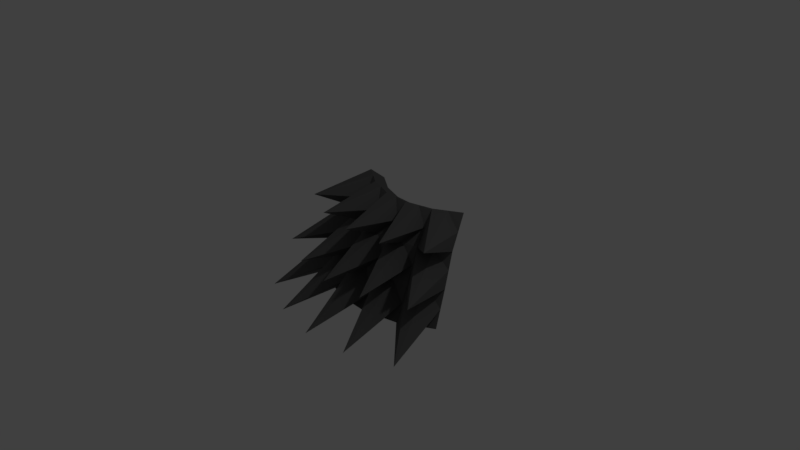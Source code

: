 # Source: Spike_Shield.blend  (saved by Blender 2.79.0; exported with 4.5.12 LTS)
import bpy
from mathutils import Matrix  # noqa: F401  (used for matrix-valued properties, if any)

bpy.ops.wm.read_factory_settings(use_empty=True)
scene = bpy.context.scene
scene.name = 'Scene'

# ---- collections
col_collection_1 = bpy.data.collections.new('Collection 1'); scene.collection.children.link(col_collection_1)

# ---- materials (node trees are filled in below, after node groups)
mat_grey = bpy.data.materials.new('Grey')
mat_grey.alpha_threshold = 0.0
mat_grey.use_transparent_shadow = False
mat_grey.diffuse_color = (0.1193, 0.1193, 0.1193, 1.0)
mat_grey.roughness = 0.5
mat_grey.specular_intensity = 0.0

# ---- material node trees

# ---- world
world_world = bpy.data.worlds.new('World'); scene.world = world_world
world_world.color = (0.05088, 0.05088, 0.05088)
world_world.use_sun_shadow = False
world_world.sun_shadow_jitter_overblur = 0.0
world_world.cycles.sampling_method = 'MANUAL'

# ---- cameras
cam_camera = bpy.data.cameras.new('Camera')
cam_camera.clip_end = 100.0
cam_camera.lens = 35.0
cam_camera.sensor_width = 32.0
cam_camera.sensor_height = 18.0
cam_camera.ortho_scale = 7.314
cam_camera.dof.focus_distance = 0.0
cam_camera.dof.aperture_fstop = 128.0

# ---- lights
light_lamp = bpy.data.lights.new('Lamp', 'POINT')
light_lamp.transmission_factor = 0.0
light_lamp.cutoff_distance = 30.0
light_lamp.energy = 100.0
light_lamp.shadow_buffer_clip_start = 1.001
light_lamp.shadow_soft_size = 0.1
light_lamp.shadow_maximum_resolution = 0.006
light_lamp.use_absolute_resolution = True

# ---- meshes
me_sphere_003 = bpy.data.meshes.new('Sphere.003')
me_sphere_003.from_pydata([(0.9117, 0.7728, 0.6493), (1.007, 0.4824, 0.2454), (1.066, 0.3036, -0.1928), (1.137, 0.08635, -0.6485), (0.5554, 0.5716, 0.6493), (0.6112, 0.2589, 0.2454), (0.6456, 0.06629, -0.1928), (0.6874, -0.1677, -0.6485), (0.1797, 0.4786, 0.6493), (0.1939, 0.1555, 0.2454), (0.2025, -0.04345, -0.1928), (0.2131, -0.2851, -0.6485), (-0.2008, 0.4973, 0.6493), (-0.229, 0.1763, 0.2454), (-0.2463, -0.0214, -0.1928), (-0.2674, -0.2615, -0.6485), (-0.5716, 0.627, 0.6493), (-0.641, 0.3204, 0.2454), (-0.6837, 0.1316, -0.1928), (-0.7356, -0.09779, -0.6485), (-0.9184, 0.8627, 0.6493), (-1.016, 0.6384, 0.2454), (-1.093, 0.4096, -0.1928), (-1.173, 0.1998, -0.6485), (0.9594, 0.6276, 0.4473), (1.037, 0.393, 0.02633), (1.102, 0.195, -0.4206), (0.5833, 0.4153, 0.4473), (0.6284, 0.1626, 0.02633), (0.6665, -0.05069, -0.4206), (0.8092, 0.3706, 0.2454), (0.7335, 0.6722, 0.6493), (0.8558, 0.1849, -0.1928), (0.9124, -0.04066, -0.6485), (0.1868, 0.3171, 0.4473), (0.1982, 0.05603, 0.02633), (0.2078, -0.1643, -0.4206), (0.3676, 0.5251, 0.6493), (0.4025, 0.2072, 0.2454), (0.4241, 0.01142, -0.1928), (0.4503, -0.2264, -0.6485), (-0.2149, 0.3368, 0.4473), (-0.2376, 0.07743, 0.02633), (-0.2569, -0.1415, -0.4206), (-0.01756, 0.1659, 0.2454), (-0.01053, 0.4879, 0.6493), (-0.02189, -0.03243, -0.1928), (-0.02714, -0.2733, -0.6485), (-0.6063, 0.4737, 0.4473), (-0.6623, 0.226, 0.02633), (-0.7096, 0.01689, -0.4206), (-0.3862, 0.5621, 0.6493), (-0.435, 0.2483, 0.2454), (-0.465, 0.05508, -0.1928), (-0.5015, -0.1797, -0.6485), (-0.9723, 0.7225, 0.4473), (-1.06, 0.4959, 0.02633), (-1.133, 0.3047, -0.4206), (-0.8882, 0.2706, -0.1928), (-0.8336, 0.4513, 0.2454), (-0.9545, 0.05102, -0.6485), (-0.745, 0.7448, 0.6493), (-1.018, -0.06495, 0.5249), (-1.202, -0.6755, -0.6871), (-1.118, -0.396, -0.06302), (-0.5907, -0.987, -0.6871), (-0.5442, -0.6882, -0.06302), (-0.4892, -0.3342, 0.5249), (0.04987, -1.114, -0.6871), (0.05656, -0.8069, -0.06302), (0.06449, -0.4436, 0.5249), (0.6946, -1.05, -0.6871), (0.6612, -0.7474, -0.06302), (0.6218, -0.3888, 0.5249), (1.319, -0.7993, -0.6871), (1.247, -0.5122, -0.06302), (1.161, -0.172, 0.5249), (0.7812, 0.8858, 0.5476), (0.8616, 0.6413, 0.2077), (0.9111, 0.4908, -0.1612), (0.9712, 0.308, -0.5447), (0.4813, 0.7164, 0.5476), (0.5925, 0.09417, -0.5447), (0.1651, 0.6381, 0.5476), (0.1932, -0.0047, -0.5447), (-0.1552, 0.6539, 0.5476), (-0.2112, 0.01516, -0.5447), (-0.4672, 0.763, 0.5476), (-0.6053, 0.153, -0.5447), (-0.7591, 0.9614, 0.5476), (-0.8415, 0.7726, 0.2077), (-0.9059, 0.58, -0.1612), (-0.9739, 0.4035, -0.5447), (0.8214, 0.7635, 0.3776), (0.8863, 0.5661, 0.02325), (0.9411, 0.3994, -0.3529), (0.6313, 0.8011, 0.5476), (0.7818, 0.2011, -0.5447), (0.3232, 0.6773, 0.5476), (0.3928, 0.04474, -0.5447), (0.00499, 0.646, 0.5476), (-0.008994, 0.00523, -0.5447), (-0.3112, 0.7084, 0.5476), (-0.4082, 0.08407, -0.5447), (-0.8046, 0.8434, 0.3776), (-0.8779, 0.6527, 0.02325), (-0.9399, 0.4918, -0.3529), (-0.7896, 0.2782, -0.5447), (-0.6132, 0.8622, 0.5476)], [], [(76, 31, 4, 27), (75, 30, 5, 28), (74, 32, 6, 29), (73, 37, 8, 34), (72, 38, 9, 35), (71, 39, 10, 36), (70, 45, 12, 41), (69, 44, 13, 42), (68, 46, 14, 43), (67, 51, 16, 48), (66, 52, 17, 49), (65, 53, 18, 50), (64, 59, 21, 56), (63, 58, 22, 57), (62, 61, 20, 55), (59, 62, 55, 21), (17, 48, 62, 59), (48, 16, 61, 62), (60, 63, 57, 23), (19, 50, 63, 60), (50, 18, 58, 63), (58, 64, 56, 22), (18, 49, 64, 58), (49, 17, 59, 64), (54, 65, 50, 19), (15, 43, 65, 54), (43, 14, 53, 65), (53, 66, 49, 18), (14, 42, 66, 53), (42, 13, 52, 66), (52, 67, 48, 17), (13, 41, 67, 52), (41, 12, 51, 67), (47, 68, 43, 15), (11, 36, 68, 47), (36, 10, 46, 68), (46, 69, 42, 14), (10, 35, 69, 46), (35, 9, 44, 69), (44, 70, 41, 13), (9, 34, 70, 44), (34, 8, 45, 70), (40, 71, 36, 11), (7, 29, 71, 40), (29, 6, 39, 71), (39, 72, 35, 10), (6, 28, 72, 39), (28, 5, 38, 72), (38, 73, 34, 9), (5, 27, 73, 38), (27, 4, 37, 73), (33, 74, 29, 7), (3, 26, 74, 33), (26, 2, 32, 74), (32, 75, 28, 6), (2, 25, 75, 32), (25, 1, 30, 75), (30, 76, 27, 5), (1, 24, 76, 30), (24, 0, 31, 76), (56, 21, 90, 105), (15, 54, 103, 86), (57, 22, 91, 106), (21, 55, 104, 90), (31, 0, 77, 96), (22, 56, 105, 91), (45, 8, 83, 100), (23, 57, 106, 92), (33, 7, 82, 97), (60, 23, 92, 107), (4, 31, 96, 81), (47, 15, 86, 101), (12, 45, 100, 85), (20, 61, 108, 89), (3, 33, 97, 80), (19, 60, 107, 88), (11, 47, 101, 84), (61, 16, 87, 108), (8, 37, 98, 83), (0, 24, 93, 77), (16, 51, 102, 87), (1, 25, 94, 78), (37, 4, 81, 98), (2, 26, 95, 79), (24, 1, 78, 93), (51, 12, 85, 102), (40, 11, 84, 99), (54, 19, 88, 103), (25, 2, 79, 94), (55, 20, 89, 104), (26, 3, 80, 95), (7, 40, 99, 82), (78, 94, 79, 95, 80, 97, 82, 81, 96, 77, 93), (81, 82, 99, 84, 83, 98), (100, 83, 84, 101, 86, 85), (85, 86, 103, 88, 87, 102), (88, 107, 108, 87), (104, 89, 108, 107, 92, 106, 91, 105, 90)])
me_sphere_003.materials.append(mat_grey)
me_sphere_003.use_remesh_preserve_volume = False
me_sphere_003.use_remesh_preserve_attributes = False
me_sphere_003.use_mirror_vertex_groups = False
me_sphere_003.update()

# ---- objects
ob_spike_shield = bpy.data.objects.new('Spike Shield', me_sphere_003)
ob_lamp = bpy.data.objects.new('Lamp', light_lamp)
ob_camera = bpy.data.objects.new('Camera', cam_camera)

# ---- transforms, parenting, visibility, modifiers, constraints
ob_spike_shield.location = (0.0, 0.0, 0.0)
ob_spike_shield.lineart.crease_threshold = 0.0
_m = ob_spike_shield.modifiers.new('Solidify', 'SOLIDIFY')
_m.nonmanifold_thickness_mode = 'FIXED'
_m.nonmanifold_merge_threshold = 0.0003
ob_lamp.location = (4.076, 1.005, 5.904)
ob_lamp.rotation_euler = (0.6503, 0.05522, 1.866)
ob_lamp.lock_rotations_4d = False
ob_lamp.empty_display_type = 'ARROWS'
ob_lamp.color = (0.0, 0.0, 0.0, 0.0)
ob_lamp.lineart.crease_threshold = 0.0
ob_camera.location = (7.481, -6.508, 5.344)
ob_camera.rotation_euler = (1.109, 0.0, 0.8149)
ob_camera.lock_rotations_4d = False
ob_camera.empty_display_type = 'ARROWS'
ob_camera.color = (0.0, 0.0, 0.0, 0.0)
ob_camera.display_type = 'WIRE'
ob_camera.lineart.crease_threshold = 0.0

# ---- collection membership
col_collection_1.objects.link(ob_spike_shield)
col_collection_1.objects.link(ob_lamp)
col_collection_1.objects.link(ob_camera)

# ---- scene / render settings (as saved in the file)
scene.camera = ob_camera
scene.frame_start = 1; scene.frame_end = 250; scene.frame_set(1)
scene.render.engine = 'BLENDER_EEVEE_NEXT'
scene.render.resolution_percentage = 50
scene.render.dither_intensity = 0.0
scene.cycles.use_denoising = False
scene.cycles.samples = 128
scene.cycles.sampling_pattern = 'TABULATED_SOBOL'
scene.cycles.use_adaptive_sampling = False
scene.cycles.use_light_tree = False
scene.cycles.blur_glossy = 0.0
scene.cycles.sample_clamp_indirect = 0.0
scene.view_settings.view_transform = 'Standard'
bpy.context.view_layer.update()
